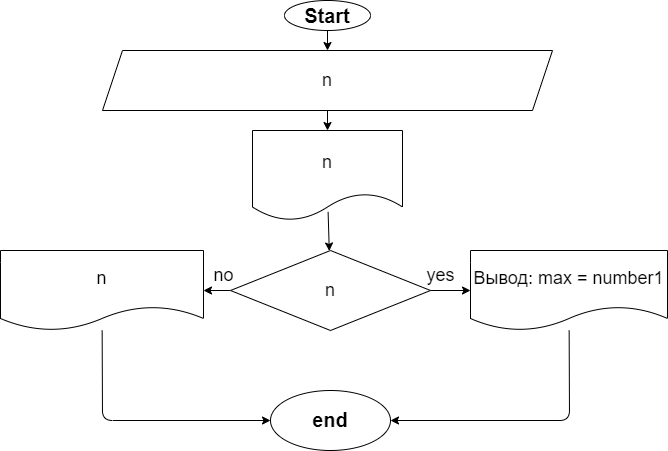

The diagram above was exported from draw.io. Its source (the exported page's mxGraphModel, read from the mxfile embedded in the PNG):
<mxGraphModel dx="768" dy="285" grid="1" gridSize="10" guides="1" tooltips="1" connect="1" arrows="1" fold="1" page="1" pageScale="1" pageWidth="827" pageHeight="1169" math="0" shadow="0">
  <root>
    <mxCell id="0" />
    <mxCell id="1" parent="0" />
    <mxCell id="2" value="" style="edgeStyle=none;html=1;fontSize=20;" parent="1" source="3" target="6" edge="1">
      <mxGeometry relative="1" as="geometry" />
    </mxCell>
    <mxCell id="3" value="&lt;font style=&quot;font-size: 20px&quot;&gt;&lt;b&gt;Start&lt;/b&gt;&lt;/font&gt;" style="ellipse;whiteSpace=wrap;html=1;" parent="1" vertex="1">
      <mxGeometry x="294" y="10" width="86" height="30" as="geometry" />
    </mxCell>
    <mxCell id="4" value="" style="edgeStyle=none;html=1;fontSize=18;exitX=0.504;exitY=0.904;exitDx=0;exitDy=0;exitPerimeter=0;" parent="1" source="16" target="9" edge="1">
      <mxGeometry relative="1" as="geometry">
        <mxPoint x="340" y="200" as="sourcePoint" />
        <mxPoint x="337" y="200" as="targetPoint" />
      </mxGeometry>
    </mxCell>
    <mxCell id="5" value="" style="edgeStyle=none;html=1;fontSize=18;exitX=0.5;exitY=1;exitDx=0;exitDy=0;entryX=0.5;entryY=0;entryDx=0;entryDy=0;" parent="1" source="6" target="16" edge="1">
      <mxGeometry relative="1" as="geometry" />
    </mxCell>
    <mxCell id="6" value="&lt;font style=&quot;font-size: 18px&quot;&gt;n&lt;br&gt;&lt;/font&gt;" style="shape=parallelogram;perimeter=parallelogramPerimeter;whiteSpace=wrap;html=1;fixedSize=1;" parent="1" vertex="1">
      <mxGeometry x="112" y="60" width="450" height="60" as="geometry" />
    </mxCell>
    <mxCell id="7" value="" style="edgeStyle=none;html=1;fontSize=18;" parent="1" source="9" target="11" edge="1">
      <mxGeometry relative="1" as="geometry" />
    </mxCell>
    <mxCell id="8" value="" style="edgeStyle=none;html=1;fontSize=18;" parent="1" source="9" target="14" edge="1">
      <mxGeometry relative="1" as="geometry" />
    </mxCell>
    <mxCell id="9" value="n" style="rhombus;whiteSpace=wrap;html=1;fontSize=18;" parent="1" vertex="1">
      <mxGeometry x="240" y="260" width="200" height="80" as="geometry" />
    </mxCell>
    <mxCell id="10" style="edgeStyle=none;html=1;fontSize=18;entryX=1;entryY=0.5;entryDx=0;entryDy=0;" parent="1" source="11" target="17" edge="1">
      <mxGeometry relative="1" as="geometry">
        <mxPoint x="579" y="440" as="targetPoint" />
        <Array as="points">
          <mxPoint x="579" y="430" />
        </Array>
      </mxGeometry>
    </mxCell>
    <mxCell id="11" value="Вывод: max = number1" style="shape=document;whiteSpace=wrap;html=1;boundedLbl=1;fontSize=18;" parent="1" vertex="1">
      <mxGeometry x="480" y="260" width="197" height="80" as="geometry" />
    </mxCell>
    <mxCell id="12" value="yes" style="text;html=1;align=center;verticalAlign=middle;resizable=0;points=[];autosize=1;strokeColor=none;fillColor=none;fontSize=18;" parent="1" vertex="1">
      <mxGeometry x="430" y="270" width="40" height="30" as="geometry" />
    </mxCell>
    <mxCell id="13" style="edgeStyle=none;html=1;fontSize=18;entryX=0;entryY=0.5;entryDx=0;entryDy=0;" parent="1" source="14" target="17" edge="1">
      <mxGeometry relative="1" as="geometry">
        <mxPoint x="120" y="440" as="targetPoint" />
        <Array as="points">
          <mxPoint x="112" y="430" />
        </Array>
      </mxGeometry>
    </mxCell>
    <mxCell id="14" value="&lt;span&gt;n&lt;/span&gt;" style="shape=document;whiteSpace=wrap;html=1;boundedLbl=1;fontSize=18;" parent="1" vertex="1">
      <mxGeometry x="10" y="260" width="203" height="80" as="geometry" />
    </mxCell>
    <mxCell id="15" value="no" style="text;html=1;align=center;verticalAlign=middle;resizable=0;points=[];autosize=1;strokeColor=none;fillColor=none;fontSize=18;" parent="1" vertex="1">
      <mxGeometry x="213" y="270" width="40" height="30" as="geometry" />
    </mxCell>
    <mxCell id="16" value="&lt;span style=&quot;font-size: 18px&quot;&gt;n&lt;/span&gt;" style="shape=document;whiteSpace=wrap;html=1;boundedLbl=1;" parent="1" vertex="1">
      <mxGeometry x="262" y="140" width="150" height="90" as="geometry" />
    </mxCell>
    <mxCell id="17" value="&lt;font style=&quot;font-size: 20px&quot;&gt;&lt;b&gt;end&lt;/b&gt;&lt;/font&gt;" style="ellipse;whiteSpace=wrap;html=1;fontSize=18;" parent="1" vertex="1">
      <mxGeometry x="280" y="400" width="120" height="60" as="geometry" />
    </mxCell>
  </root>
</mxGraphModel>